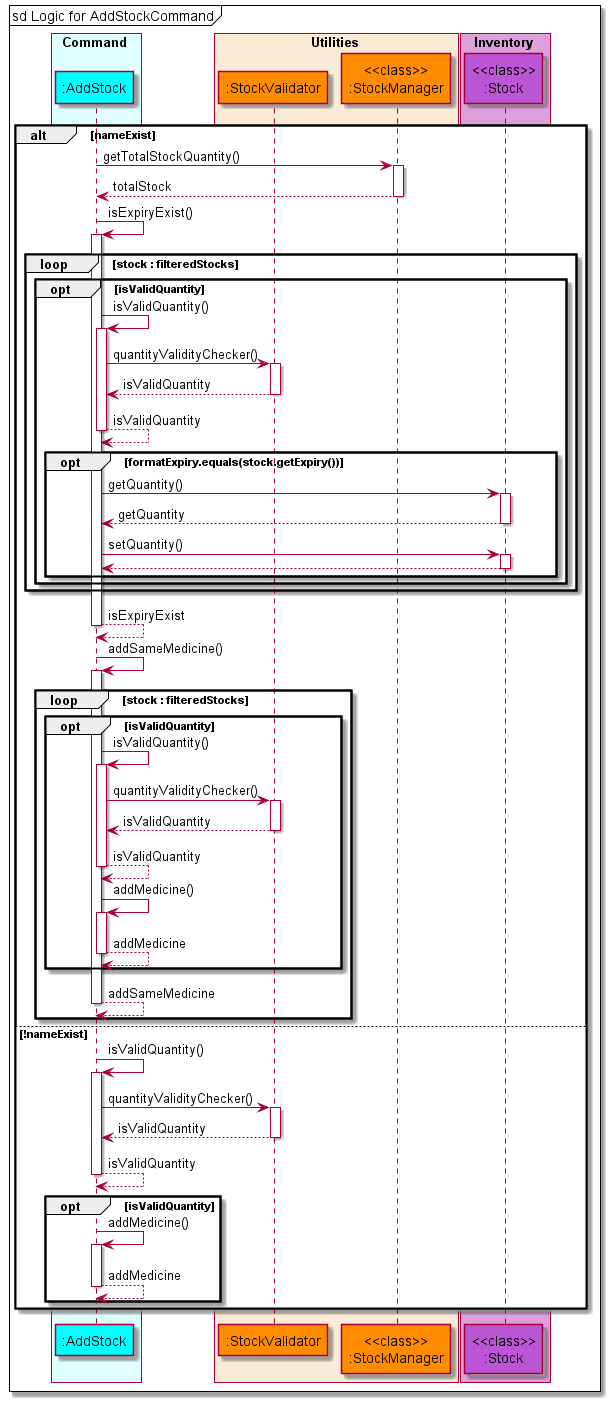

The diagram above was rendered by PlantUML. Its source (embedded in the PNG):
@startuml AddStockSequenceDiagram
'https://plantuml.com/sequence-diagram

!include style.puml

box Command COLOR_COMMAND_BOX
    participant ":AddStock" as addstock COLOR_COMMAND
end box

box Utilities COLOR_UTILITIES_BOX
    participant ":StockValidator" as stockvalidator COLOR_UTILITIES
    participant "<<class>>\n:StockManager" as stockmanager COLOR_UTILITIES
end box

box Inventory COLOR_INVENTORY_BOX
    participant "<<class>>\n:Stock" as stock COLOR_INVENTORY
end box

autoactivate on
mainFrame sd Logic for AddStockCommand

alt nameExist
    addstock -> stockmanager: getTotalStockQuantity()
    addstock <-- stockmanager: totalStock
    addstock -> addstock : isExpiryExist()
    loop stock : filteredStocks
        opt isValidQuantity
            addstock -> addstock : isValidQuantity()
            addstock -> stockvalidator : quantityValidityChecker()
            addstock <-- stockvalidator : isValidQuantity
            addstock --> addstock : isValidQuantity
            opt formatExpiry.equals(stock.getExpiry())
                addstock -> stock : getQuantity()
                addstock <-- stock : getQuantity
                addstock -> stock : setQuantity()
                addstock <-- stock :
            end
        end
    end
    addstock --> addstock : isExpiryExist
    addstock -> addstock : addSameMedicine()
    loop stock : filteredStocks
        opt isValidQuantity
        addstock -> addstock : isValidQuantity()
        addstock -> stockvalidator : quantityValidityChecker()
        addstock <-- stockvalidator : isValidQuantity
        addstock --> addstock : isValidQuantity
        addstock -> addstock : addMedicine()
        addstock --> addstock : addMedicine
        end
        addstock --> addstock : addSameMedicine
    end

else !nameExist
    addstock -> addstock : isValidQuantity()
    addstock -> stockvalidator : quantityValidityChecker()
    addstock <-- stockvalidator : isValidQuantity
    addstock --> addstock : isValidQuantity
    opt isValidQuantity
        addstock -> addstock : addMedicine()
        addstock --> addstock : addMedicine
    end
end


deactivate addstock




@enduml